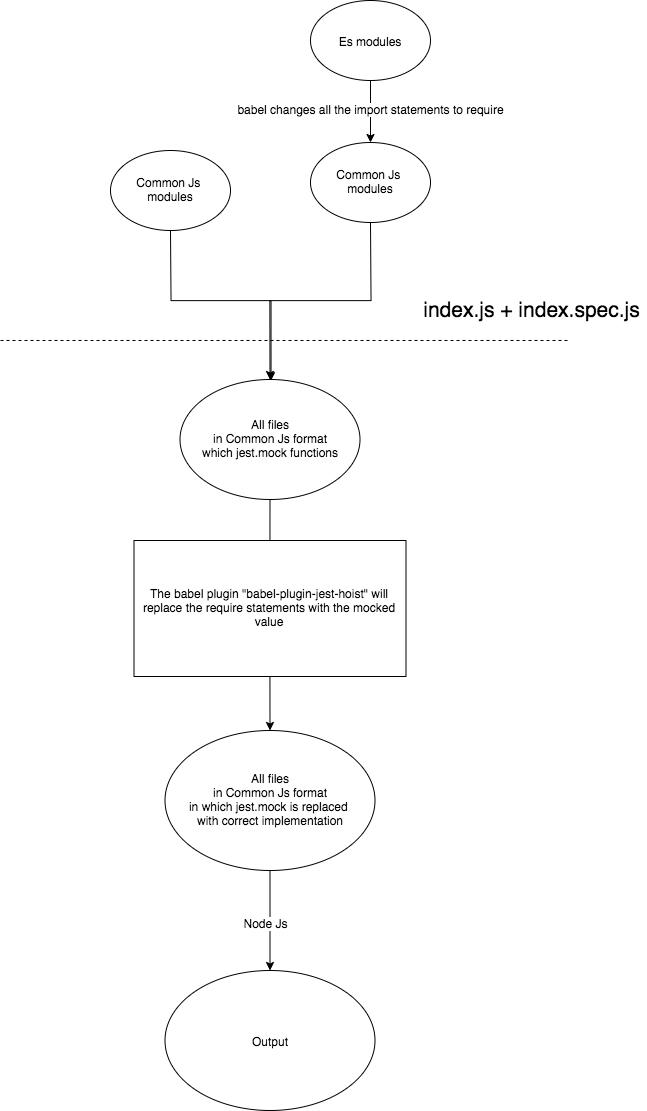

The diagram above was exported from draw.io. Its source (the exported page's mxGraphModel, read from the mxfile embedded in the PNG):
<mxGraphModel dx="1113" dy="674" grid="1" gridSize="10" guides="1" tooltips="1" connect="1" arrows="1" fold="1" page="1" pageScale="1" pageWidth="827" pageHeight="1169" math="0" shadow="0">
  <root>
    <mxCell id="0" />
    <mxCell id="1" parent="0" />
    <mxCell id="RxTxykbjVzuhJ4we5AG--4" value="" style="edgeStyle=orthogonalEdgeStyle;rounded=0;orthogonalLoop=1;jettySize=auto;html=1;" parent="1" source="RxTxykbjVzuhJ4we5AG--1" target="RxTxykbjVzuhJ4we5AG--3" edge="1">
      <mxGeometry relative="1" as="geometry" />
    </mxCell>
    <mxCell id="RxTxykbjVzuhJ4we5AG--14" value="babel changes all the import statements to require" style="text;html=1;align=center;verticalAlign=middle;resizable=0;points=[];labelBackgroundColor=#ffffff;" parent="RxTxykbjVzuhJ4we5AG--4" vertex="1" connectable="0">
      <mxGeometry x="-0.129" y="-1" relative="1" as="geometry">
        <mxPoint as="offset" />
      </mxGeometry>
    </mxCell>
    <mxCell id="RxTxykbjVzuhJ4we5AG--1" value="Es modules" style="ellipse;whiteSpace=wrap;html=1;" parent="1" vertex="1">
      <mxGeometry x="350" y="40" width="120" height="80" as="geometry" />
    </mxCell>
    <mxCell id="RxTxykbjVzuhJ4we5AG--8" value="" style="edgeStyle=orthogonalEdgeStyle;rounded=0;orthogonalLoop=1;jettySize=auto;html=1;" parent="1" source="RxTxykbjVzuhJ4we5AG--2" edge="1">
      <mxGeometry relative="1" as="geometry">
        <mxPoint x="310" y="420" as="targetPoint" />
        <Array as="points">
          <mxPoint x="210" y="340" />
        </Array>
      </mxGeometry>
    </mxCell>
    <mxCell id="RxTxykbjVzuhJ4we5AG--2" value="Common Js &lt;br&gt;modules&lt;br&gt;" style="ellipse;whiteSpace=wrap;html=1;" parent="1" vertex="1">
      <mxGeometry x="150" y="190" width="120" height="80" as="geometry" />
    </mxCell>
    <mxCell id="RxTxykbjVzuhJ4we5AG--6" value="" style="edgeStyle=orthogonalEdgeStyle;rounded=0;orthogonalLoop=1;jettySize=auto;html=1;" parent="1" source="RxTxykbjVzuhJ4we5AG--3" target="RxTxykbjVzuhJ4we5AG--5" edge="1">
      <mxGeometry relative="1" as="geometry" />
    </mxCell>
    <mxCell id="RxTxykbjVzuhJ4we5AG--3" value="Common Js &lt;br&gt;modules&lt;br&gt;" style="ellipse;whiteSpace=wrap;html=1;" parent="1" vertex="1">
      <mxGeometry x="350" y="182" width="120" height="80" as="geometry" />
    </mxCell>
    <mxCell id="RxTxykbjVzuhJ4we5AG--10" value="" style="edgeStyle=orthogonalEdgeStyle;rounded=0;orthogonalLoop=1;jettySize=auto;html=1;" parent="1" source="RxTxykbjVzuhJ4we5AG--5" target="RxTxykbjVzuhJ4we5AG--9" edge="1">
      <mxGeometry relative="1" as="geometry" />
    </mxCell>
    <mxCell id="RxTxykbjVzuhJ4we5AG--5" value="All files&lt;br&gt;in Common Js format&lt;br&gt;which jest.mock functions" style="ellipse;whiteSpace=wrap;html=1;" parent="1" vertex="1">
      <mxGeometry x="219.5" y="419" width="180" height="120" as="geometry" />
    </mxCell>
    <mxCell id="RxTxykbjVzuhJ4we5AG--16" value="" style="edgeStyle=orthogonalEdgeStyle;rounded=0;orthogonalLoop=1;jettySize=auto;html=1;" parent="1" source="RxTxykbjVzuhJ4we5AG--9" target="RxTxykbjVzuhJ4we5AG--15" edge="1">
      <mxGeometry relative="1" as="geometry" />
    </mxCell>
    <mxCell id="RxTxykbjVzuhJ4we5AG--17" value="Node Js" style="text;html=1;align=center;verticalAlign=middle;resizable=0;points=[];labelBackgroundColor=#ffffff;" parent="RxTxykbjVzuhJ4we5AG--16" vertex="1" connectable="0">
      <mxGeometry x="0.0412" y="-5" relative="1" as="geometry">
        <mxPoint as="offset" />
      </mxGeometry>
    </mxCell>
    <mxCell id="RxTxykbjVzuhJ4we5AG--9" value="All files&lt;br&gt;in Common Js format&lt;br&gt;in which jest.mock is replaced&amp;nbsp;&lt;br&gt;with correct implementation&lt;br&gt;" style="ellipse;whiteSpace=wrap;html=1;" parent="1" vertex="1">
      <mxGeometry x="204.5" y="770" width="210" height="140" as="geometry" />
    </mxCell>
    <mxCell id="RxTxykbjVzuhJ4we5AG--15" value="Output" style="ellipse;whiteSpace=wrap;html=1;" parent="1" vertex="1">
      <mxGeometry x="204.5" y="1010" width="210" height="140" as="geometry" />
    </mxCell>
    <mxCell id="RxTxykbjVzuhJ4we5AG--12" value="" style="endArrow=none;dashed=1;html=1;" parent="1" edge="1">
      <mxGeometry width="50" height="50" relative="1" as="geometry">
        <mxPoint x="40" y="380" as="sourcePoint" />
        <mxPoint x="610" y="380" as="targetPoint" />
      </mxGeometry>
    </mxCell>
    <mxCell id="RxTxykbjVzuhJ4we5AG--13" value="&lt;font style=&quot;font-size: 21px&quot;&gt;index.js + index.spec.js&lt;/font&gt;" style="text;html=1;align=center;verticalAlign=middle;resizable=0;points=[];autosize=1;" parent="1" vertex="1">
      <mxGeometry x="456" y="340" width="230" height="20" as="geometry" />
    </mxCell>
    <mxCell id="r6WPqCb8gVKyfQOF_9Gv-1" value="&lt;span style=&quot;background-color: rgb(255 , 255 , 255)&quot;&gt;The babel plugin &quot;babel-plugin-jest-hoist&quot; will replace the require statements with the mocked value&lt;/span&gt;" style="rounded=0;whiteSpace=wrap;html=1;" vertex="1" parent="1">
      <mxGeometry x="173.5" y="580" width="272" height="136" as="geometry" />
    </mxCell>
  </root>
</mxGraphModel>